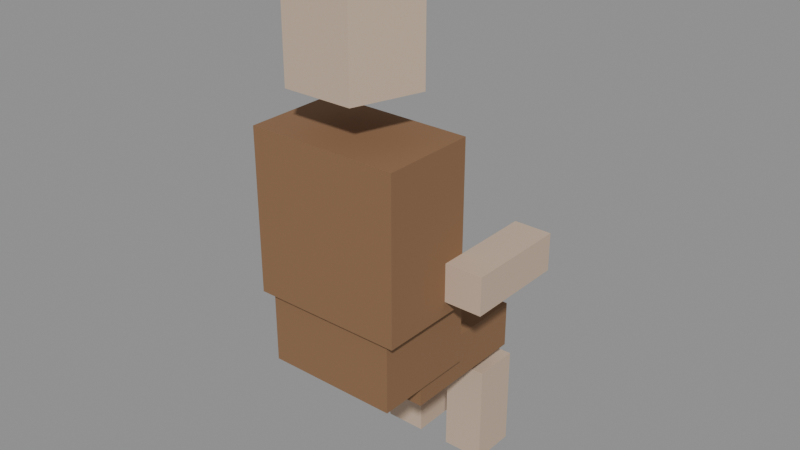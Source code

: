 # Source: seated.blend  (saved by Blender 5.2.45; exported with 4.5.12 LTS)
import bpy
from mathutils import Matrix  # noqa: F401  (used for matrix-valued properties, if any)

bpy.ops.wm.read_factory_settings(use_empty=True)
scene = bpy.context.scene
scene.name = 'Scene'

# ---- materials (node trees are filled in below, after node groups)
mat_fabric = bpy.data.materials.new('fabric')
mat_fabric.diffuse_color = (0.2542, 0.1356, 0.0648, 1.0)
mat_skin = bpy.data.materials.new('skin')
mat_skin.diffuse_color = (0.5776, 0.4342, 0.3231, 1.0)

# ---- material node trees
mat_fabric.use_nodes = True; mat_fabric.node_tree.nodes.clear()
_N = mat_fabric.node_tree.nodes; _L = mat_fabric.node_tree.links
n0 = _N.new('ShaderNodeBsdfPrincipled'); n0.name = 'Principled BSDF'; n0.location = (-200, 100)
n0.inputs[0].default_value = (0.2542, 0.1356, 0.0648, 1.0)
n0.inputs[2].default_value = 0.8
n0.inputs[10].default_value = 0.005
n1 = _N.new('ShaderNodeOutputMaterial'); n1.name = 'Material Output'; n1.location = (200, 100)
_L.new(n0.outputs[0], n1.inputs[0])
n1.is_active_output = True
mat_skin.use_nodes = True; mat_skin.node_tree.nodes.clear()
_N = mat_skin.node_tree.nodes; _L = mat_skin.node_tree.links
n0 = _N.new('ShaderNodeBsdfPrincipled'); n0.name = 'Principled BSDF'; n0.location = (-200, 100)
n0.inputs[0].default_value = (0.5776, 0.4342, 0.3231, 1.0)
n0.inputs[2].default_value = 0.8
n0.inputs[10].default_value = 0.005
n1 = _N.new('ShaderNodeOutputMaterial'); n1.name = 'Material Output'; n1.location = (200, 100)
_L.new(n0.outputs[0], n1.inputs[0])
n1.is_active_output = True

# ---- meshes
me_pelvis = bpy.data.meshes.new('Pelvis')
me_pelvis.from_pydata([(-0.14, -0.09, 0.4), (-0.14, -0.09, 0.56), (-0.14, 0.13, 0.4), (-0.14, 0.13, 0.56), (0.14, -0.09, 0.4), (0.14, -0.09, 0.56), (0.14, 0.13, 0.4), (0.14, 0.13, 0.56), (-0.16, -0.1, 0.55), (-0.16, -0.1, 0.89), (-0.16, 0.1, 0.55), (-0.16, 0.1, 0.89), (0.16, -0.1, 0.55), (0.16, -0.1, 0.89), (0.16, 0.1, 0.55), (0.16, 0.1, 0.89), (-0.13, 0.02, 0.35), (-0.13, 0.02, 0.45), (-0.13, 0.3, 0.35), (-0.13, 0.3, 0.45), (-0.03, 0.02, 0.35), (-0.03, 0.02, 0.45), (-0.03, 0.3, 0.35), (-0.03, 0.3, 0.45), (0.03, 0.02, 0.35), (0.03, 0.02, 0.45), (0.03, 0.3, 0.35), (0.03, 0.3, 0.45), (0.13, 0.02, 0.35), (0.13, 0.02, 0.45), (0.13, 0.3, 0.35), (0.13, 0.3, 0.45)], [], [(0, 1, 3, 2), (2, 3, 7, 6), (6, 7, 5, 4), (4, 5, 1, 0), (2, 6, 4, 0), (7, 3, 1, 5), (8, 9, 11, 10), (10, 11, 15, 14), (14, 15, 13, 12), (12, 13, 9, 8), (10, 14, 12, 8), (15, 11, 9, 13), (16, 17, 19, 18), (18, 19, 23, 22), (22, 23, 21, 20), (20, 21, 17, 16), (18, 22, 20, 16), (23, 19, 17, 21), (24, 25, 27, 26), (26, 27, 31, 30), (30, 31, 29, 28), (28, 29, 25, 24), (26, 30, 28, 24), (31, 27, 25, 29)])
me_pelvis.materials.append(mat_fabric)
me_pelvis.update()
me_arm_l = bpy.data.meshes.new('Arm.L')
me_arm_l.from_pydata([(-0.24, 0.05, 0.58), (-0.24, 0.05, 0.66), (-0.24, 0.27, 0.58), (-0.24, 0.27, 0.66), (-0.16, 0.05, 0.58), (-0.16, 0.05, 0.66), (-0.16, 0.27, 0.58), (-0.16, 0.27, 0.66), (-0.125, 0.23, 0.09), (-0.125, 0.23, 0.31), (-0.125, 0.33, 0.09), (-0.125, 0.33, 0.31), (-0.035, 0.23, 0.09), (-0.035, 0.23, 0.31), (-0.035, 0.33, 0.09), (-0.035, 0.33, 0.31), (0.035, 0.23, 0.09), (0.035, 0.23, 0.31), (0.035, 0.33, 0.09), (0.035, 0.33, 0.31), (0.125, 0.23, 0.09), (0.125, 0.23, 0.31), (0.125, 0.33, 0.09), (0.125, 0.33, 0.31), (0.16, 0.05, 0.58), (0.16, 0.05, 0.66), (0.16, 0.27, 0.58), (0.16, 0.27, 0.66), (0.24, 0.05, 0.58), (0.24, 0.05, 0.66), (0.24, 0.27, 0.58), (0.24, 0.27, 0.66), (7.654e-18, 0.125, 0.98), (-0.1189, 0.03863, 0.98), (-0.07347, -0.1011, 0.98), (0.07347, -0.1011, 0.98), (0.1189, 0.03863, 0.98), (7.654e-18, 0.125, 1.23), (-0.1189, 0.03863, 1.23), (-0.07347, -0.1011, 1.23), (0.07347, -0.1011, 1.23), (0.1189, 0.03863, 1.23)], [], [(0, 1, 3, 2), (2, 3, 7, 6), (6, 7, 5, 4), (4, 5, 1, 0), (2, 6, 4, 0), (7, 3, 1, 5), (8, 9, 11, 10), (10, 11, 15, 14), (14, 15, 13, 12), (12, 13, 9, 8), (10, 14, 12, 8), (15, 11, 9, 13), (16, 17, 19, 18), (18, 19, 23, 22), (22, 23, 21, 20), (20, 21, 17, 16), (18, 22, 20, 16), (23, 19, 17, 21), (24, 25, 27, 26), (26, 27, 31, 30), (30, 31, 29, 28), (28, 29, 25, 24), (26, 30, 28, 24), (31, 27, 25, 29), (36, 35, 34, 33, 32), (37, 38, 39, 40, 41), (32, 33, 38, 37), (33, 34, 39, 38), (34, 35, 40, 39), (35, 36, 41, 40), (36, 32, 37, 41)])
me_arm_l.materials.append(mat_skin)
me_arm_l.update()

# ---- objects
ob_seated = bpy.data.objects.new('seated', None)
ob_fabric = bpy.data.objects.new('fabric', me_pelvis)
ob_skin = bpy.data.objects.new('skin', me_arm_l)

# ---- transforms, parenting, visibility, modifiers, constraints
ob_seated.location = (0.0, 0.0, 0.0)
ob_seated.empty_display_size = 0.2
ob_fabric.parent = ob_seated
ob_fabric.location = (0.0, 0.0, 0.0)
ob_skin.parent = ob_seated
ob_skin.location = (0.0, 0.0, 0.0)

# ---- collection membership
scene.collection.objects.link(ob_seated)
scene.collection.objects.link(ob_fabric)
scene.collection.objects.link(ob_skin)

# ---- scene / render settings (as saved in the file)
scene.frame_start = 1; scene.frame_end = 250; scene.frame_set(1)
scene.render.engine = 'BLENDER_EEVEE_NEXT'
scene.render.fps = 60
scene.render.bake_bias = 0.0
scene.render.bake_samples = 0
scene.render.compositor_device = 'GPU'
scene.eevee.use_volume_custom_range = False
scene.eevee.fast_gi_thickness_near = 0.1
scene.eevee.fast_gi_thickness_far = 0.0
scene.eevee.ray_tracing_options.screen_trace_thickness = 0.1
bpy.context.view_layer.update()

# ---- added for rendering (the .blend has no active camera and no usable light): camera, sun + grey world if the file has none
cam_auto = bpy.data.cameras.new('AutoCamera')
cam_auto.lens = 50.0
cam_auto.sensor_width = 36.0
cam_auto.clip_end = 1000.0
ob_auto_camera = bpy.data.objects.new('AutoCamera', cam_auto)
scene.collection.objects.link(ob_auto_camera)
ob_auto_camera.location = (1.21196, -1.33992, 1.62957)
ob_auto_camera.rotation_euler = (1.09748, -7.21219e-08, 0.694738)
scene.camera = ob_auto_camera
light_auto_sun = bpy.data.lights.new('AutoSun', 'SUN')
light_auto_sun.energy = 3.0
light_auto_sun.angle = 0.0523599
ob_auto_sun = bpy.data.objects.new('AutoSun', light_auto_sun)
scene.collection.objects.link(ob_auto_sun)
ob_auto_sun.rotation_euler = (0.872665, 0.174533, 0.523599)
if scene.world is None:
    world_auto = bpy.data.worlds.new('AutoWorld')
    world_auto.color = (0.3, 0.3, 0.3)
    scene.world = world_auto
bpy.context.view_layer.update()

